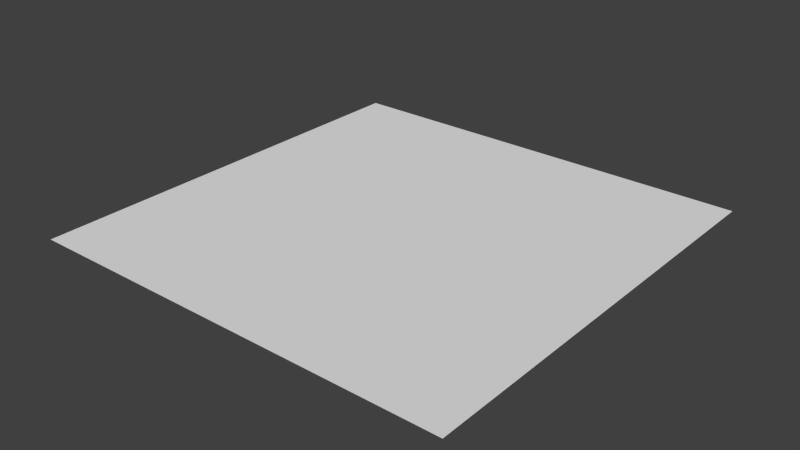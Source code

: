# Source: script_practice.blend  (saved by Blender 2.76.0; exported with 4.5.12 LTS)
import bpy
from mathutils import Matrix  # noqa: F401  (used for matrix-valued properties, if any)

bpy.ops.wm.read_factory_settings(use_empty=True)
scene = bpy.context.scene
scene.name = 'Scene'

# ---- collections
col_collection_1 = bpy.data.collections.new('Collection 1'); scene.collection.children.link(col_collection_1)

# ---- world
world_world = bpy.data.worlds.new('World'); scene.world = world_world
world_world.color = (0.05088, 0.05088, 0.05088)
world_world.use_sun_shadow = False
world_world.sun_shadow_jitter_overblur = 0.0
world_world.cycles.sampling_method = 'MANUAL'
world_world.cycles.sample_map_resolution = 256

# ---- meshes
me_plane = bpy.data.meshes.new('Plane')
me_plane.from_pydata([(-1.0, -1.0, 0.0), (1.0, -1.0, 0.0), (-1.0, 1.0, 0.0), (1.0, 1.0, 0.0)], [], [(0, 1, 3, 2)])
me_plane.use_remesh_preserve_volume = False
me_plane.use_remesh_preserve_attributes = False
me_plane.use_mirror_vertex_groups = False
me_plane.update()

# ---- objects
ob_plane = bpy.data.objects.new('Plane', me_plane)

# ---- transforms, parenting, visibility, modifiers, constraints
ob_plane.location = (0.0, 0.0, 0.0)
ob_plane.lineart.crease_threshold = 0.0

# ---- collection membership
col_collection_1.objects.link(ob_plane)

# ---- scene / render settings (as saved in the file)
scene.frame_start = 1; scene.frame_end = 250; scene.frame_set(2)
scene.render.engine = 'BLENDER_EEVEE_NEXT'
scene.render.resolution_percentage = 50
scene.render.dither_intensity = 0.0
scene.cycles.use_denoising = False
scene.cycles.samples = 10
scene.cycles.sampling_pattern = 'TABULATED_SOBOL'
scene.cycles.light_sampling_threshold = 0.0
scene.cycles.use_adaptive_sampling = False
scene.cycles.use_light_tree = False
scene.cycles.blur_glossy = 0.0
scene.cycles.pixel_filter_type = 'GAUSSIAN'
scene.cycles.sample_clamp_indirect = 0.0
scene.view_settings.view_transform = 'Standard'
bpy.context.view_layer.update()

# ---- added for rendering (the .blend has no active camera and no usable light): camera, sun
cam_auto = bpy.data.cameras.new('AutoCamera')
cam_auto.lens = 50.0
cam_auto.sensor_width = 36.0
cam_auto.clip_end = 1000.0
ob_auto_camera = bpy.data.objects.new('AutoCamera', cam_auto)
scene.collection.objects.link(ob_auto_camera)
ob_auto_camera.location = (2.61693, -3.14032, 2.09354)
ob_auto_camera.rotation_euler = (1.09748, -7.21219e-08, 0.694738)
scene.camera = ob_auto_camera
light_auto_sun = bpy.data.lights.new('AutoSun', 'SUN')
light_auto_sun.energy = 3.0
light_auto_sun.angle = 0.0523599
ob_auto_sun = bpy.data.objects.new('AutoSun', light_auto_sun)
scene.collection.objects.link(ob_auto_sun)
ob_auto_sun.rotation_euler = (0.872665, 0.174533, 0.523599)
bpy.context.view_layer.update()
